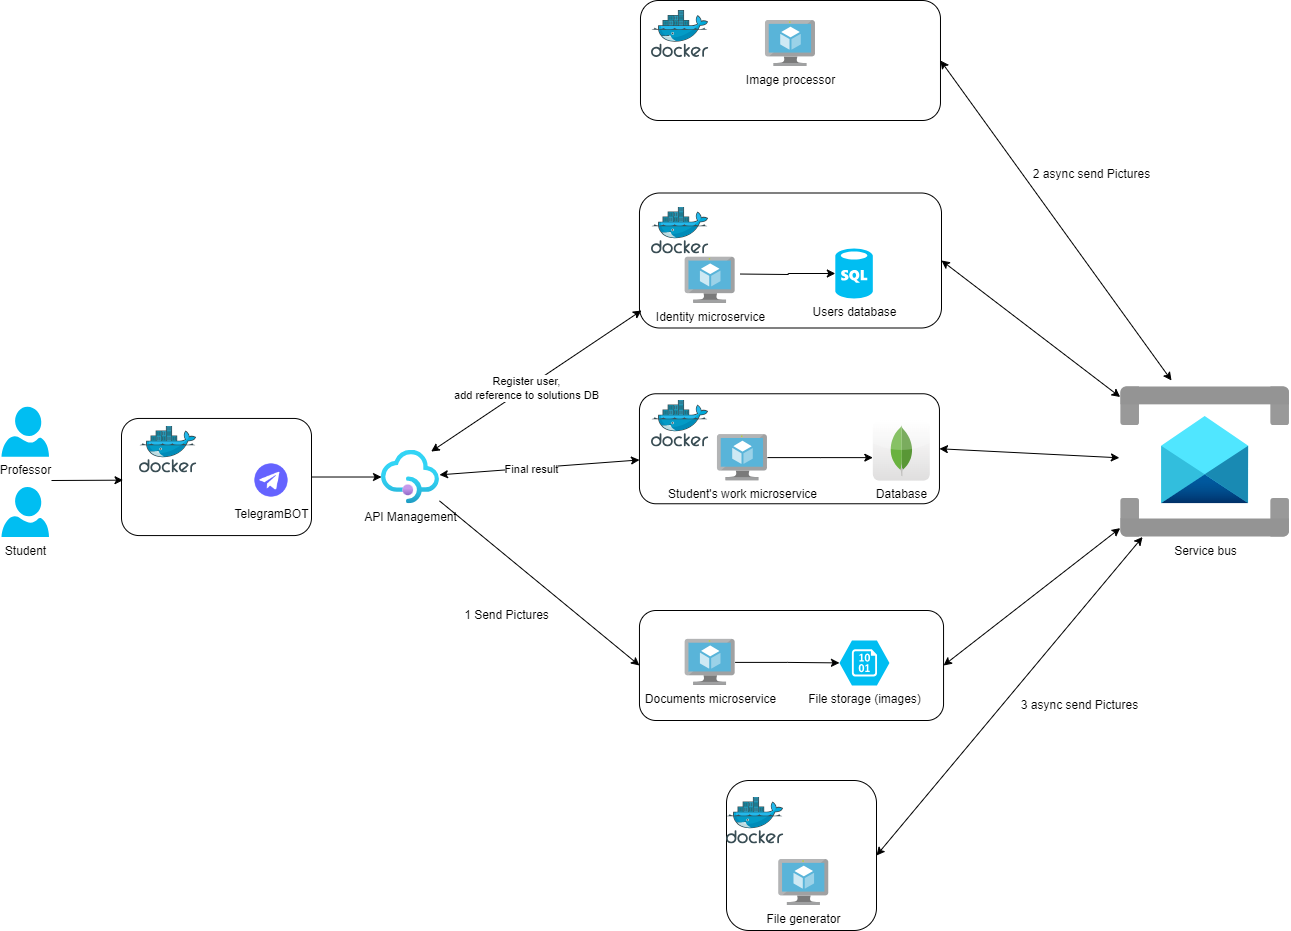

The diagram above was exported from draw.io. Its source (the exported page's mxGraphModel, read from the mxfile embedded in the PNG):
<mxGraphModel dx="526" dy="1701" grid="0" gridSize="10" guides="1" tooltips="1" connect="1" arrows="1" fold="1" page="0" pageScale="1" pageWidth="850" pageHeight="1100" math="0" shadow="0">
  <root>
    <mxCell id="0" />
    <mxCell id="1" parent="0" />
    <mxCell id="5JSSqFLzHXmPsmwouu8R-3" value="" style="rounded=1;whiteSpace=wrap;html=1;" parent="1" vertex="1">
      <mxGeometry x="2837.96" y="290" width="304.09" height="110" as="geometry" />
    </mxCell>
    <mxCell id="5JSSqFLzHXmPsmwouu8R-4" value="" style="rounded=1;whiteSpace=wrap;html=1;" parent="1" vertex="1">
      <mxGeometry x="2837.96" y="73.26" width="300" height="110" as="geometry" />
    </mxCell>
    <mxCell id="5JSSqFLzHXmPsmwouu8R-93" value="Student" style="verticalLabelPosition=bottom;html=1;verticalAlign=top;align=center;strokeColor=none;fillColor=#00BEF2;shape=mxgraph.azure.user;" parent="1" vertex="1">
      <mxGeometry x="2200" y="166.5" width="47.5" height="50" as="geometry" />
    </mxCell>
    <mxCell id="5JSSqFLzHXmPsmwouu8R-94" value="Professor" style="verticalLabelPosition=bottom;html=1;verticalAlign=top;align=center;strokeColor=none;fillColor=#00BEF2;shape=mxgraph.azure.user;" parent="1" vertex="1">
      <mxGeometry x="2200" y="86.37" width="47.5" height="50" as="geometry" />
    </mxCell>
    <mxCell id="5JSSqFLzHXmPsmwouu8R-95" value="" style="edgeStyle=orthogonalEdgeStyle;rounded=0;orthogonalLoop=1;jettySize=auto;html=1;" parent="1" source="5JSSqFLzHXmPsmwouu8R-96" target="5JSSqFLzHXmPsmwouu8R-139" edge="1">
      <mxGeometry relative="1" as="geometry" />
    </mxCell>
    <mxCell id="5JSSqFLzHXmPsmwouu8R-96" value="" style="rounded=1;whiteSpace=wrap;html=1;" parent="1" vertex="1">
      <mxGeometry x="2320" y="97.95" width="190" height="117.12" as="geometry" />
    </mxCell>
    <mxCell id="5JSSqFLzHXmPsmwouu8R-97" value="TelegramBOT" style="shape=image;html=1;verticalAlign=top;verticalLabelPosition=bottom;labelBackgroundColor=#ffffff;imageAspect=0;aspect=fixed;image=https://cdn1.iconfinder.com/data/icons/unicons-line-vol-6/24/telegram-128.png" parent="1" vertex="1">
      <mxGeometry x="2450" y="140" width="40" height="40" as="geometry" />
    </mxCell>
    <mxCell id="5JSSqFLzHXmPsmwouu8R-98" value="" style="sketch=0;aspect=fixed;html=1;points=[];align=center;image;fontSize=12;image=img/lib/mscae/Docker.svg;" parent="1" vertex="1">
      <mxGeometry x="2338" y="105.5" width="57.32" height="47" as="geometry" />
    </mxCell>
    <mxCell id="5JSSqFLzHXmPsmwouu8R-129" value="" style="rounded=1;whiteSpace=wrap;html=1;" parent="1" vertex="1">
      <mxGeometry x="2837.96" y="-127.5" width="302.04" height="135" as="geometry" />
    </mxCell>
    <mxCell id="5JSSqFLzHXmPsmwouu8R-130" value="" style="sketch=0;aspect=fixed;html=1;points=[];align=center;image;fontSize=12;image=img/lib/mscae/Docker.svg;" parent="1" vertex="1">
      <mxGeometry x="2850.0000000000005" y="-113.5" width="57.32" height="47" as="geometry" />
    </mxCell>
    <mxCell id="5JSSqFLzHXmPsmwouu8R-131" value="Users database" style="verticalLabelPosition=bottom;html=1;verticalAlign=top;align=center;strokeColor=none;fillColor=#00BEF2;shape=mxgraph.azure.sql_database;" parent="1" vertex="1">
      <mxGeometry x="3033.82" y="-72" width="37.5" height="50" as="geometry" />
    </mxCell>
    <mxCell id="5JSSqFLzHXmPsmwouu8R-132" style="edgeStyle=orthogonalEdgeStyle;rounded=0;orthogonalLoop=1;jettySize=auto;html=1;entryX=0;entryY=0.5;entryDx=0;entryDy=0;entryPerimeter=0;" parent="1" target="5JSSqFLzHXmPsmwouu8R-131" edge="1">
      <mxGeometry relative="1" as="geometry">
        <mxPoint x="2938.82" y="-46.47142857142853" as="sourcePoint" />
      </mxGeometry>
    </mxCell>
    <mxCell id="5JSSqFLzHXmPsmwouu8R-133" value="Identity microservice" style="sketch=0;aspect=fixed;html=1;points=[];align=center;image;fontSize=12;image=img/lib/mscae/Virtual_Machine.svg;" parent="1" vertex="1">
      <mxGeometry x="2883.68" y="-63.25" width="50" height="46" as="geometry" />
    </mxCell>
    <mxCell id="5JSSqFLzHXmPsmwouu8R-134" value="" style="sketch=0;aspect=fixed;html=1;points=[];align=center;image;fontSize=12;image=img/lib/mscae/Docker.svg;" parent="1" vertex="1">
      <mxGeometry x="2850.0000000000005" y="79.51" width="57.32" height="47" as="geometry" />
    </mxCell>
    <mxCell id="5JSSqFLzHXmPsmwouu8R-135" style="edgeStyle=orthogonalEdgeStyle;rounded=0;orthogonalLoop=1;jettySize=auto;html=1;entryX=0;entryY=0.5;entryDx=0;entryDy=0;entryPerimeter=0;" parent="1" source="5JSSqFLzHXmPsmwouu8R-136" edge="1">
      <mxGeometry relative="1" as="geometry">
        <mxPoint x="3071.3199999999997" y="137.1300000000001" as="targetPoint" />
      </mxGeometry>
    </mxCell>
    <mxCell id="5JSSqFLzHXmPsmwouu8R-136" value="Student's work microservice" style="sketch=0;aspect=fixed;html=1;points=[];align=center;image;fontSize=12;image=img/lib/mscae/Virtual_Machine.svg;" parent="1" vertex="1">
      <mxGeometry x="2915.9599999999996" y="114.13" width="50" height="46" as="geometry" />
    </mxCell>
    <mxCell id="5JSSqFLzHXmPsmwouu8R-137" value="" style="edgeStyle=orthogonalEdgeStyle;rounded=0;orthogonalLoop=1;jettySize=auto;html=1;startArrow=none;" parent="1" source="5JSSqFLzHXmPsmwouu8R-178" target="5JSSqFLzHXmPsmwouu8R-138" edge="1">
      <mxGeometry relative="1" as="geometry">
        <mxPoint x="2900.41" y="341.63" as="sourcePoint" />
      </mxGeometry>
    </mxCell>
    <mxCell id="5JSSqFLzHXmPsmwouu8R-138" value="File storage (images)" style="verticalLabelPosition=bottom;html=1;verticalAlign=top;align=center;strokeColor=none;fillColor=#00BEF2;shape=mxgraph.azure.storage_blob;" parent="1" vertex="1">
      <mxGeometry x="3037.96" y="319.88" width="50" height="45" as="geometry" />
    </mxCell>
    <mxCell id="5JSSqFLzHXmPsmwouu8R-139" value="API Management" style="aspect=fixed;html=1;points=[];align=center;image;fontSize=12;image=img/lib/azure2/app_services/API_Management_Services.svg;" parent="1" vertex="1">
      <mxGeometry x="2580" y="129.76" width="57.96" height="53.5" as="geometry" />
    </mxCell>
    <mxCell id="5JSSqFLzHXmPsmwouu8R-140" value="" style="endArrow=classic;html=1;rounded=0;entryX=0;entryY=0.5;entryDx=0;entryDy=0;" parent="1" source="5JSSqFLzHXmPsmwouu8R-139" target="5JSSqFLzHXmPsmwouu8R-3" edge="1">
      <mxGeometry width="50" height="50" relative="1" as="geometry">
        <mxPoint x="2870" y="290" as="sourcePoint" />
        <mxPoint x="2920" y="240" as="targetPoint" />
      </mxGeometry>
    </mxCell>
    <mxCell id="5JSSqFLzHXmPsmwouu8R-141" value="" style="endArrow=classic;startArrow=classic;html=1;rounded=0;" parent="1" source="5JSSqFLzHXmPsmwouu8R-139" target="5JSSqFLzHXmPsmwouu8R-4" edge="1">
      <mxGeometry width="50" height="50" relative="1" as="geometry">
        <mxPoint x="2850" y="130" as="sourcePoint" />
        <mxPoint x="2900" y="80" as="targetPoint" />
      </mxGeometry>
    </mxCell>
    <mxCell id="5JSSqFLzHXmPsmwouu8R-142" value="Final result" style="edgeLabel;html=1;align=center;verticalAlign=middle;resizable=0;points=[];" parent="5JSSqFLzHXmPsmwouu8R-141" connectable="0" vertex="1">
      <mxGeometry x="-0.0859" y="-1" relative="1" as="geometry">
        <mxPoint as="offset" />
      </mxGeometry>
    </mxCell>
    <mxCell id="5JSSqFLzHXmPsmwouu8R-143" value="" style="endArrow=classic;startArrow=classic;html=1;rounded=0;exitX=0.857;exitY=0.024;exitDx=0;exitDy=0;exitPerimeter=0;" parent="1" source="5JSSqFLzHXmPsmwouu8R-139" edge="1">
      <mxGeometry width="50" height="50" relative="1" as="geometry">
        <mxPoint x="2790" y="40" as="sourcePoint" />
        <mxPoint x="2840" y="-10" as="targetPoint" />
      </mxGeometry>
    </mxCell>
    <mxCell id="5JSSqFLzHXmPsmwouu8R-144" value="Register user, &lt;br&gt;add reference to solutions DB" style="edgeLabel;html=1;align=center;verticalAlign=middle;resizable=0;points=[];" parent="5JSSqFLzHXmPsmwouu8R-143" connectable="0" vertex="1">
      <mxGeometry x="-0.1" relative="1" as="geometry">
        <mxPoint as="offset" />
      </mxGeometry>
    </mxCell>
    <mxCell id="5JSSqFLzHXmPsmwouu8R-145" value="" style="endArrow=classic;html=1;rounded=0;entryX=0.008;entryY=0.527;entryDx=0;entryDy=0;entryPerimeter=0;" parent="1" target="5JSSqFLzHXmPsmwouu8R-96" edge="1">
      <mxGeometry width="50" height="50" relative="1" as="geometry">
        <mxPoint x="2250" y="160" as="sourcePoint" />
        <mxPoint x="2300" y="110" as="targetPoint" />
      </mxGeometry>
    </mxCell>
    <mxCell id="5JSSqFLzHXmPsmwouu8R-146" value="Database" style="dashed=0;outlineConnect=0;html=1;align=center;labelPosition=center;verticalLabelPosition=bottom;verticalAlign=top;shape=mxgraph.webicons.mongodb;gradientColor=#DFDEDE" parent="1" vertex="1">
      <mxGeometry x="3071.32" y="100.13" width="57" height="60" as="geometry" />
    </mxCell>
    <mxCell id="5JSSqFLzHXmPsmwouu8R-147" value="Service bus" style="aspect=fixed;html=1;points=[];align=center;image;fontSize=12;image=img/lib/azure2/integration/Service_Bus.svg;" parent="1" vertex="1">
      <mxGeometry x="3318.71" y="66.49999999999999" width="170" height="150" as="geometry" />
    </mxCell>
    <mxCell id="5JSSqFLzHXmPsmwouu8R-163" value="" style="endArrow=classic;startArrow=classic;html=1;rounded=0;exitX=1;exitY=0.5;exitDx=0;exitDy=0;" parent="1" source="5JSSqFLzHXmPsmwouu8R-3" target="5JSSqFLzHXmPsmwouu8R-147" edge="1">
      <mxGeometry width="50" height="50" relative="1" as="geometry">
        <mxPoint x="3150" y="290" as="sourcePoint" />
        <mxPoint x="3130" y="280" as="targetPoint" />
      </mxGeometry>
    </mxCell>
    <mxCell id="5JSSqFLzHXmPsmwouu8R-164" value="" style="endArrow=classic;startArrow=classic;html=1;rounded=0;exitX=1;exitY=0.5;exitDx=0;exitDy=0;entryX=-0.005;entryY=0.472;entryDx=0;entryDy=0;entryPerimeter=0;" parent="1" source="5JSSqFLzHXmPsmwouu8R-4" target="5JSSqFLzHXmPsmwouu8R-147" edge="1">
      <mxGeometry width="50" height="50" relative="1" as="geometry">
        <mxPoint x="3090" y="340" as="sourcePoint" />
        <mxPoint x="3329" y="201" as="targetPoint" />
      </mxGeometry>
    </mxCell>
    <mxCell id="5JSSqFLzHXmPsmwouu8R-165" value="" style="endArrow=classic;startArrow=classic;html=1;rounded=0;exitX=1;exitY=0.5;exitDx=0;exitDy=0;" parent="1" source="5JSSqFLzHXmPsmwouu8R-129" target="5JSSqFLzHXmPsmwouu8R-147" edge="1">
      <mxGeometry width="50" height="50" relative="1" as="geometry">
        <mxPoint x="3110" y="-60" as="sourcePoint" />
        <mxPoint x="3339" y="211" as="targetPoint" />
      </mxGeometry>
    </mxCell>
    <mxCell id="5JSSqFLzHXmPsmwouu8R-169" value="" style="rounded=1;whiteSpace=wrap;html=1;" parent="1" vertex="1">
      <mxGeometry x="2838.98" y="-320" width="300" height="120" as="geometry" />
    </mxCell>
    <mxCell id="5JSSqFLzHXmPsmwouu8R-170" value="" style="sketch=0;aspect=fixed;html=1;points=[];align=center;image;fontSize=12;image=img/lib/mscae/Docker.svg;" parent="1" vertex="1">
      <mxGeometry x="2850.0000000000005" y="-310" width="57.32" height="47" as="geometry" />
    </mxCell>
    <mxCell id="5JSSqFLzHXmPsmwouu8R-171" value="Image processor" style="sketch=0;aspect=fixed;html=1;points=[];align=center;image;fontSize=12;image=img/lib/mscae/Virtual_Machine.svg;" parent="1" vertex="1">
      <mxGeometry x="2963.98" y="-300" width="50" height="46" as="geometry" />
    </mxCell>
    <mxCell id="5JSSqFLzHXmPsmwouu8R-172" value="" style="endArrow=classic;startArrow=classic;html=1;rounded=0;exitX=1;exitY=0.5;exitDx=0;exitDy=0;" parent="1" source="5JSSqFLzHXmPsmwouu8R-169" edge="1">
      <mxGeometry width="50" height="50" relative="1" as="geometry">
        <mxPoint x="3120" y="-250" as="sourcePoint" />
        <mxPoint x="3370" y="60" as="targetPoint" />
      </mxGeometry>
    </mxCell>
    <mxCell id="5JSSqFLzHXmPsmwouu8R-173" value="" style="rounded=1;whiteSpace=wrap;html=1;" parent="1" vertex="1">
      <mxGeometry x="2925" y="460" width="150" height="150" as="geometry" />
    </mxCell>
    <mxCell id="5JSSqFLzHXmPsmwouu8R-174" value="File generator" style="sketch=0;aspect=fixed;html=1;points=[];align=center;image;fontSize=12;image=img/lib/mscae/Virtual_Machine.svg;" parent="1" vertex="1">
      <mxGeometry x="2977.26" y="539" width="50" height="46" as="geometry" />
    </mxCell>
    <mxCell id="5JSSqFLzHXmPsmwouu8R-175" value="" style="sketch=0;aspect=fixed;html=1;points=[];align=center;image;fontSize=12;image=img/lib/mscae/Docker.svg;" parent="1" vertex="1">
      <mxGeometry x="2925.0000000000005" y="476.5" width="57.32" height="47" as="geometry" />
    </mxCell>
    <mxCell id="5JSSqFLzHXmPsmwouu8R-176" value="" style="endArrow=classic;startArrow=classic;html=1;rounded=0;exitX=1;exitY=0.5;exitDx=0;exitDy=0;" parent="1" source="5JSSqFLzHXmPsmwouu8R-173" target="5JSSqFLzHXmPsmwouu8R-147" edge="1">
      <mxGeometry width="50" height="50" relative="1" as="geometry">
        <mxPoint x="3010" y="540" as="sourcePoint" />
        <mxPoint x="3340" y="240" as="targetPoint" />
      </mxGeometry>
    </mxCell>
    <mxCell id="5JSSqFLzHXmPsmwouu8R-177" value="" style="edgeStyle=orthogonalEdgeStyle;rounded=0;orthogonalLoop=1;jettySize=auto;html=1;endArrow=none;" parent="1" target="5JSSqFLzHXmPsmwouu8R-178" edge="1">
      <mxGeometry relative="1" as="geometry">
        <mxPoint x="2900.41" y="341.63" as="sourcePoint" />
        <mxPoint x="3038" y="342" as="targetPoint" />
      </mxGeometry>
    </mxCell>
    <mxCell id="5JSSqFLzHXmPsmwouu8R-178" value="Documents microservice" style="sketch=0;aspect=fixed;html=1;points=[];align=center;image;fontSize=12;image=img/lib/mscae/Virtual_Machine.svg;" parent="1" vertex="1">
      <mxGeometry x="2883.68" y="318.88" width="50" height="46" as="geometry" />
    </mxCell>
    <mxCell id="5JSSqFLzHXmPsmwouu8R-179" value="1 Send Pictures" style="text;html=1;align=center;verticalAlign=middle;resizable=0;points=[];autosize=1;strokeColor=none;fillColor=none;rotation=0;" parent="1" vertex="1">
      <mxGeometry x="2650" y="280" width="110" height="30" as="geometry" />
    </mxCell>
    <mxCell id="5JSSqFLzHXmPsmwouu8R-180" value="2 async send Pictures" style="text;html=1;align=center;verticalAlign=middle;resizable=0;points=[];autosize=1;strokeColor=none;fillColor=none;rotation=0;" parent="1" vertex="1">
      <mxGeometry x="3220.26" y="-161" width="140" height="30" as="geometry" />
    </mxCell>
    <mxCell id="5JSSqFLzHXmPsmwouu8R-181" value="3 async send Pictures" style="text;html=1;align=center;verticalAlign=middle;resizable=0;points=[];autosize=1;strokeColor=none;fillColor=none;rotation=0;" parent="1" vertex="1">
      <mxGeometry x="3208.26" y="370" width="140" height="30" as="geometry" />
    </mxCell>
  </root>
</mxGraphModel>